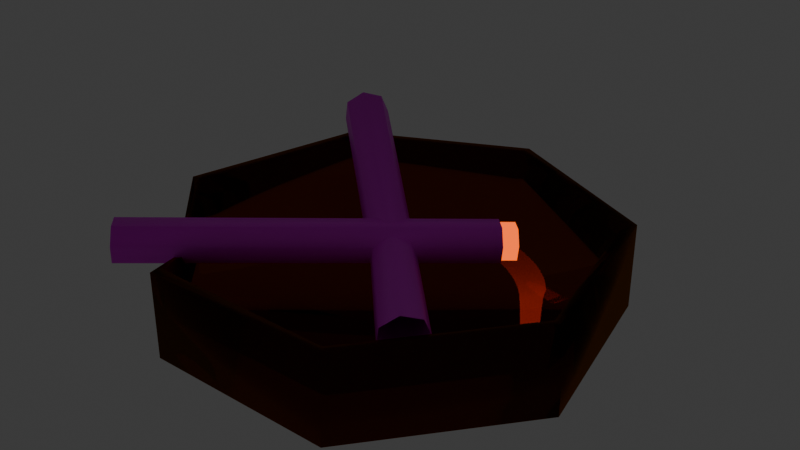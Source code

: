 # Source: bent_up_cig_.blend  (saved by Blender 4.0.36; exported with 4.5.12 LTS)
import bpy
from mathutils import Matrix  # noqa: F401  (used for matrix-valued properties, if any)

bpy.ops.wm.read_factory_settings(use_empty=True)
scene = bpy.context.scene
scene.name = 'Scene'

# ---- collections
col_collection = bpy.data.collections.new('Collection'); scene.collection.children.link(col_collection)

# ---- images (referenced by path relative to the original .blend; pixels are not part of the script)
import os
ASSET_DIR = os.environ.get("B2B_ASSET_DIR", "")  # directory of the original .blend (textures are referenced by path, not embedded)
HERE = os.path.dirname(os.path.abspath(__file__))  # packed textures are extracted next to this script under _unpacked/

def load_image(name, relpath, width, height, colorspace="sRGB"):
    """Load a texture the original file referenced (path relative to the .blend, or extracted next to this script)."""
    p = next((c for c in (os.path.join(HERE, relpath), os.path.join(ASSET_DIR, relpath)) if relpath and os.path.exists(c)), "")
    if p:
        img = bpy.data.images.load(p, check_existing=True)
        img.name = name
    else:  # same state as the original file: an image datablock whose file is absent (Cycles renders it pink)
        img = bpy.data.images.new(name, width, height)
        img.source = "FILE"
        img.filepath = "//" + (relpath or name)
    img.colorspace_settings.name = colorspace
    return img
img_cig_casing = load_image('cig casing', 'cig casing skin.png', 1024, 1024, 'sRGB')

# ---- materials (node trees are filled in below, after node groups)
mat_material_001 = bpy.data.materials.new('Material.001')
mat_material_001.use_transparent_shadow = False
mat_material_003 = bpy.data.materials.new('Material.003')
mat_material_003.use_transparent_shadow = False
mat_material_002 = bpy.data.materials.new('Material.002')
mat_material_002.use_transparent_shadow = False

# ---- material node trees
mat_material_001.use_nodes = True; mat_material_001.node_tree.nodes.clear()
_N = mat_material_001.node_tree.nodes; _L = mat_material_001.node_tree.links
n0 = _N.new('ShaderNodeOutputMaterial'); n0.name = 'Material Output'; n0.location = (300, 300)
n1 = _N.new('ShaderNodeBsdfGlass'); n1.name = 'Glass BSDF'; n1.location = (10, 300)
n1.inputs[0].default_value = (0.4878, 0.1525, 0.01201, 1.0)
n1.inputs[2].default_value = 1.45
_L.new(n1.outputs[0], n0.inputs[0])
n0.is_active_output = True
mat_material_003.use_nodes = True; mat_material_003.node_tree.nodes.clear()
_N = mat_material_003.node_tree.nodes; _L = mat_material_003.node_tree.links
n0 = _N.new('ShaderNodeBsdfPrincipled'); n0.name = 'Principled BSDF'; n0.location = (10, 300)
n0.inputs[3].default_value = 1.45
n1 = _N.new('ShaderNodeOutputMaterial'); n1.name = 'Material Output'; n1.location = (300, 300)
n2 = _N.new('ShaderNodeTexImage'); n2.name = 'Image Texture'; n2.location = (-394, 251)
n2.image = img_cig_casing
_L.new(n0.outputs[0], n1.inputs[0])
_L.new(n2.outputs[0], n0.inputs[0])
n1.is_active_output = True
mat_material_002.use_nodes = True; mat_material_002.node_tree.nodes.clear()
_N = mat_material_002.node_tree.nodes; _L = mat_material_002.node_tree.links
n0 = _N.new('ShaderNodeOutputMaterial'); n0.name = 'Material Output'; n0.location = (300, 300)
n1 = _N.new('ShaderNodeEmission'); n1.name = 'Emission'; n1.location = (10, 300)
n1.inputs[0].default_value = (1.0, 0.1123, 0.001938, 1.0)
n1.inputs[1].default_value = 1.8
_L.new(n1.outputs[0], n0.inputs[0])
n0.is_active_output = True

# ---- world
world_world = bpy.data.worlds.new('World'); scene.world = world_world
world_world.use_nodes = True; world_world.node_tree.nodes.clear()
_N = world_world.node_tree.nodes; _L = world_world.node_tree.links
n0 = _N.new('ShaderNodeOutputWorld'); n0.name = 'World Output'; n0.location = (300, 300)
n1 = _N.new('ShaderNodeBackground'); n1.name = 'Background'; n1.location = (10, 300)
n1.inputs[0].default_value = (0.05088, 0.05088, 0.05088, 1.0)
_L.new(n1.outputs[0], n0.inputs[0])
n0.is_active_output = True
world_world.color = (0.05088, 0.05088, 0.05088)
world_world.use_sun_shadow = False
world_world.sun_shadow_jitter_overblur = 0.0

# ---- meshes
me_cylinder = bpy.data.meshes.new('Cylinder')
me_cylinder.from_pydata([(0.0, 0.13, -0.025), (0.0, 0.115, -0.003468), (0.1016, 0.08105, -0.025), (0.08989, 0.07168, -0.003468), (0.1267, -0.02893, -0.025), (0.1121, -0.02558, -0.003468), (0.0564, -0.1171, -0.025), (0.04988, -0.1036, -0.003468), (-0.0564, -0.1171, -0.025), (-0.04988, -0.1036, -0.003468), (-0.1267, -0.02893, -0.025), (-0.1121, -0.02558, -0.003468), (-0.1016, 0.08105, -0.025), (-0.08989, 0.07168, -0.003468), (0.1016, 0.08105, 0.025), (0.0, 0.13, 0.025), (0.1267, -0.02893, 0.025), (0.0564, -0.1171, 0.025), (-0.0564, -0.1171, 0.025), (-0.1267, -0.02893, 0.025), (-0.1016, 0.08105, 0.025), (0.09611, 0.07664, 0.025), (0.0, 0.1229, 0.025), (0.1198, -0.02735, 0.025), (0.05333, -0.1107, 0.025), (-0.05333, -0.1107, 0.025), (-0.1198, -0.02735, 0.025), (-0.09611, 0.07664, 0.025), (-0.09096, -0.07212, 0.006486), (-0.08769, -0.06951, 0.006486), (-0.08735, -0.07664, 0.006486), (-0.08428, -0.07379, 0.006486)], [], [(0, 15, 14, 2), (2, 14, 16, 4), (4, 16, 17, 6), (6, 17, 18, 8), (30, 28, 19, 10, 8, 18), (3, 1, 13, 11, 9, 7, 5), (10, 19, 20, 12), (12, 20, 15, 0), (0, 2, 4, 6, 8, 10, 12), (22, 21, 14, 15), (21, 23, 16, 14), (23, 24, 17, 16), (24, 25, 18, 17), (29, 26, 19, 28), (26, 27, 20, 19), (27, 22, 15, 20), (1, 3, 21, 22), (3, 5, 23, 21), (5, 7, 24, 23), (7, 9, 25, 24), (11, 13, 27, 26), (13, 1, 22, 27), (31, 29, 28, 30), (9, 11, 26, 29, 31, 25), (25, 31, 30, 18)])
me_cylinder.polygons.foreach_set('use_smooth', [True] * 25)
_uv = me_cylinder.uv_layers.new(name='UVMap')
_uv.uv.foreach_set('vector', [1.0, 0.5, 1.0, 1.0, 0.8571, 1.0, 0.8571, 0.5, 0.8571, 0.5, 0.8571, 1.0, 0.7143, 1.0, 0.7143, 0.5, 0.7143, 0.5, 0.7143, 1.0, 0.5714, 1.0, 0.5714, 0.5, 0.5714, 0.5, 0.5714, 1.0, 0.4286, 1.0, 0.4286, 0.5, 0.3681, 1.0, 0.3569, 1.0, 0.2857, 1.0, 0.2857, 0.5, 0.4286, 0.5, 0.4286, 1.0, 0.4159, 0.3823, 0.25, 0.4622, 0.08406, 0.3823, 0.04307, 0.2028, 0.1579, 0.05877, 0.3421, 0.05877, 0.4569, 0.2028, 0.2857, 0.5, 0.2857, 1.0, 0.1429, 1.0, 0.1429, 0.5, 0.1429, 0.5, 0.1429, 1.0, 2.98e-08, 1.0, 2.98e-08, 0.5, 0.75, 0.49, 0.9376, 0.3996, 0.984, 0.1966, 0.8541, 0.03377, 0.6459, 0.03377, 0.516, 0.1966, 0.5624, 0.3996, 0.25, 0.4769, 0.4274, 0.3915, 0.4376, 0.3996, 0.25, 0.49, 0.4274, 0.3915, 0.4712, 0.1995, 0.484, 0.1966, 0.4376, 0.3996, 0.4712, 0.1995, 0.3485, 0.04554, 0.3541, 0.03377, 0.484, 0.1966, 0.3485, 0.04554, 0.1515, 0.04554, 0.1459, 0.03377, 0.3541, 0.03377, 0.08996, 0.1227, 0.02876, 0.1995, 0.01602, 0.1966, 0.08075, 0.1154, 0.02876, 0.1995, 0.07258, 0.3915, 0.06236, 0.3996, 0.01602, 0.1966, 0.07258, 0.3915, 0.25, 0.4769, 0.25, 0.49, 0.06236, 0.3996, 0.25, 0.4622, 0.4159, 0.3823, 0.4274, 0.3915, 0.25, 0.4769, 0.4159, 0.3823, 0.4569, 0.2028, 0.4712, 0.1995, 0.4274, 0.3915, 0.4569, 0.2028, 0.3421, 0.05877, 0.3485, 0.04554, 0.4712, 0.1995, 0.3421, 0.05877, 0.1579, 0.05877, 0.1515, 0.04554, 0.3485, 0.04554, 0.04307, 0.2028, 0.08406, 0.3823, 0.07258, 0.3915, 0.02876, 0.1995, 0.08406, 0.3823, 0.25, 0.4622, 0.25, 0.4769, 0.07258, 0.3915, 0.09957, 0.1107, 0.08996, 0.1227, 0.08075, 0.1154, 0.09091, 0.1027, 0.1579, 0.05877, 0.04307, 0.2028, 0.02876, 0.1995, 0.08996, 0.1227, 0.09957, 0.1107, 0.1515, 0.04554, 0.1515, 0.04554, 0.09957, 0.1107, 0.09091, 0.1027, 0.1459, 0.03377])
me_cylinder.materials.append(mat_material_001)
me_cylinder.update()
me_cylinder_001 = bpy.data.meshes.new('Cylinder.001')
me_cylinder_001.from_pydata([(1.487e-10, 0.004452, -0.035), (-1.487e-10, 0.004452, 0.035), (0.003303, 0.002776, -0.035), (0.003303, 0.002776, 0.035), (0.004119, -0.0009907, -0.035), (0.004119, -0.0009907, 0.035), (0.001833, -0.004011, -0.035), (0.001833, -0.004011, 0.035), (-0.001833, -0.004011, -0.035), (-0.001833, -0.004011, 0.035), (-0.004119, -0.0009907, -0.035), (-0.004119, -0.0009907, 0.035), (-0.003303, 0.002776, -0.035), (-0.003303, 0.002776, 0.035)], [], [(0, 1, 3, 2), (2, 3, 5, 4), (4, 5, 7, 6), (6, 7, 9, 8), (3, 1, 13, 11, 9, 7, 5), (8, 9, 11, 10), (10, 11, 13, 12), (12, 13, 1, 0)])
me_cylinder_001.polygons.foreach_set('use_smooth', [True] * 8)
_uv = me_cylinder_001.uv_layers.new(name='UVMap')
_uv.uv.foreach_set('vector', [1.0, 0.5, 1.0, 1.0, 0.8571, 1.0, 0.8571, 0.5, 0.8571, 0.5, 0.8571, 1.0, 0.7143, 1.0, 0.7143, 0.5, 0.7143, 0.5, 0.7143, 1.0, 0.5714, 1.0, 0.5714, 0.5, 0.5714, 0.5, 0.5714, 1.0, 0.4286, 1.0, 0.4286, 0.5, 0.4376, 0.3996, 0.25, 0.49, 0.06236, 0.3996, 0.01602, 0.1966, 0.1459, 0.03377, 0.3541, 0.03377, 0.484, 0.1966, 0.4286, 0.5, 0.4286, 1.0, 0.2857, 1.0, 0.2857, 0.5, 0.2857, 0.5, 0.2857, 1.0, 0.1429, 1.0, 0.1429, 0.5, 0.1429, 0.5, 0.1429, 1.0, 2.98e-08, 1.0, 2.98e-08, 0.5])
me_cylinder_001.materials.append(mat_material_003)
me_cylinder_001.update()
me_cylinder_002 = bpy.data.meshes.new('Cylinder.002')
me_cylinder_002.from_pydata([(1.5e-10, 0.003831, -0.02969), (-5.361e-09, 0.003831, -0.03563), (0.002995, 0.002389, -0.02969), (0.002995, 0.002389, -0.03563), (0.003735, -0.0008525, -0.02969), (0.003735, -0.0008525, -0.03563), (0.001662, -0.003452, -0.02969), (0.001662, -0.003452, -0.03563), (-0.001662, -0.003452, -0.02969), (-0.001662, -0.003452, -0.03563), (-0.003735, -0.0008525, -0.02969), (-0.003735, -0.0008525, -0.03563), (-0.002995, 0.002389, -0.02969), (-0.002995, 0.002389, -0.03563)], [], [(0, 1, 3, 2), (2, 3, 5, 4), (4, 5, 7, 6), (6, 7, 9, 8), (3, 1, 13, 11, 9, 7, 5), (8, 9, 11, 10), (10, 11, 13, 12), (0, 2, 4, 6, 8, 10, 12), (12, 13, 1, 0)])
me_cylinder_002.polygons.foreach_set('use_smooth', [True] * 9)
_uv = me_cylinder_002.uv_layers.new(name='UVMap')
_uv.uv.foreach_set('vector', [1.0, 0.5, 1.0, 1.0, 0.8571, 1.0, 0.8571, 0.5, 0.8571, 0.5, 0.8571, 1.0, 0.7143, 1.0, 0.7143, 0.5, 0.7143, 0.5, 0.7143, 1.0, 0.5714, 1.0, 0.5714, 0.5, 0.5714, 0.5, 0.5714, 1.0, 0.4286, 1.0, 0.4286, 0.5, 0.4376, 0.3996, 0.25, 0.49, 0.06236, 0.3996, 0.01602, 0.1966, 0.1459, 0.03377, 0.3541, 0.03377, 0.484, 0.1966, 0.4286, 0.5, 0.4286, 1.0, 0.2857, 1.0, 0.2857, 0.5, 0.2857, 0.5, 0.2857, 1.0, 0.1429, 1.0, 0.1429, 0.5, 2.98e-08, 0.5, 0.8571, 0.5, 0.7143, 0.5, 0.5714, 0.5, 0.4286, 0.5, 0.2857, 0.5, 0.1429, 0.5, 0.1429, 0.5, 0.1429, 1.0, 2.98e-08, 1.0, 2.98e-08, 0.5])
me_cylinder_002.materials.append(mat_material_002)
me_cylinder_002.update()
me_cylinder_003 = bpy.data.meshes.new('Cylinder.003')
me_cylinder_003.from_pydata([(0.007424, -0.03676, 0.006364), (0.004089, 0.03313, 0.008328), (0.005083, -0.03679, 0.003493), (0.001748, 0.0331, 0.005458), (0.005858, -0.03665, -0.0002792), (0.002523, 0.03324, 0.001685), (0.009166, -0.03644, -0.002113), (0.005831, 0.03345, -0.0001483), (0.01252, -0.03632, -0.0006269), (0.009181, 0.03357, 0.001338), (0.01338, -0.03639, 0.00306), (0.01005, 0.03351, 0.005024), (0.01112, -0.03658, 0.006171), (0.007784, 0.03331, 0.008135), (-0.005089, -0.001397, 0.004801), (-0.00743, -0.001428, 0.00193), (-0.006655, -0.001285, -0.001842), (-0.003347, -0.001075, -0.003676), (3.007e-06, -0.0009573, -0.00219), (0.000872, -0.001019, 0.001497), (-0.001394, -0.001215, 0.004608)], [], [(14, 1, 3, 15), (15, 3, 5, 16), (16, 5, 7, 17), (17, 7, 9, 18), (3, 1, 13, 11, 9, 7, 5), (18, 9, 11, 19), (19, 11, 13, 20), (20, 13, 1, 14), (12, 20, 14, 0), (10, 19, 20, 12), (8, 18, 19, 10), (6, 17, 18, 8), (4, 16, 17, 6), (2, 15, 16, 4), (0, 14, 15, 2)])
me_cylinder_003.polygons.foreach_set('use_smooth', [True] * 15)
_uv = me_cylinder_003.uv_layers.new(name='UVMap')
_uv.uv.foreach_set('vector', [1.0, 0.7524, 1.0, 1.0, 0.8571, 1.0, 0.8571, 0.7524, 0.8571, 0.7524, 0.8571, 1.0, 0.7143, 1.0, 0.7143, 0.7524, 0.7143, 0.7524, 0.7143, 1.0, 0.5714, 1.0, 0.5714, 0.7524, 0.5714, 0.7524, 0.5714, 1.0, 0.4286, 1.0, 0.4286, 0.7524, 0.4376, 0.3996, 0.25, 0.49, 0.06236, 0.3996, 0.01602, 0.1966, 0.1459, 0.03377, 0.3541, 0.03377, 0.484, 0.1966, 0.4286, 0.7524, 0.4286, 1.0, 0.2857, 1.0, 0.2857, 0.7524, 0.2857, 0.7524, 0.2857, 1.0, 0.1429, 1.0, 0.1429, 0.7524, 0.1429, 0.7524, 0.1429, 1.0, 2.98e-08, 1.0, 2.974e-08, 0.7524, 0.1429, 0.5, 0.1429, 0.7524, 2.974e-08, 0.7524, 2.98e-08, 0.5, 0.2857, 0.5, 0.2857, 0.7524, 0.1429, 0.7524, 0.1429, 0.5, 0.4286, 0.5, 0.4286, 0.7524, 0.2857, 0.7524, 0.2857, 0.5, 0.5714, 0.5, 0.5714, 0.7524, 0.4286, 0.7524, 0.4286, 0.5, 0.7143, 0.5, 0.7143, 0.7524, 0.5714, 0.7524, 0.5714, 0.5, 0.8571, 0.5, 0.8571, 0.7524, 0.7143, 0.7524, 0.7143, 0.5, 1.0, 0.5, 1.0, 0.7524, 0.8571, 0.7524, 0.8571, 0.5])
me_cylinder_003.materials.append(mat_material_003)
me_cylinder_003.update()

# ---- objects
ob_cylinder = bpy.data.objects.new('Cylinder', me_cylinder)
ob_outercig = bpy.data.objects.new('outercig', me_cylinder_001)
ob_inner_cig = bpy.data.objects.new('inner cig', me_cylinder_002)
ob_bent_up_cig = bpy.data.objects.new('bent up cig', me_cylinder_003)

# ---- transforms, parenting, visibility, modifiers, constraints
ob_cylinder.location = (0.0, 0.0, 0.0)
ob_outercig.location = (-0.04018, -0.0225, 0.00907)
ob_outercig.rotation_euler = (1.315, 4.903, -0.5403)
ob_outercig.scale = (2.993, 2.993, 2.993)
ob_inner_cig.location = (-0.03336, -0.01577, 0.008611)
ob_inner_cig.rotation_euler = (1.315, 4.903, -0.5403)
ob_inner_cig.scale = (2.928, 2.928, 2.928)
_m = ob_inner_cig.modifiers.new('Decimate', 'DECIMATE')
_m.ratio = 0.9173
ob_bent_up_cig.location = (-0.003339, 0.008218, 0.01285)
ob_bent_up_cig.rotation_euler = (1.315, 4.903, -0.5403)
ob_bent_up_cig.scale = (2.993, 2.993, 2.993)

# ---- collection membership
col_collection.objects.link(ob_cylinder)
col_collection.objects.link(ob_outercig)
col_collection.objects.link(ob_inner_cig)
col_collection.objects.link(ob_bent_up_cig)

# ---- scene / render settings (as saved in the file)
scene.frame_start = 1; scene.frame_end = 250; scene.frame_set(1)
scene.render.engine = 'BLENDER_EEVEE_NEXT'
scene.cycles.sampling_pattern = 'TABULATED_SOBOL'
bpy.context.view_layer.update()

# ---- added for rendering (the .blend has no active camera): camera
cam_auto = bpy.data.cameras.new('AutoCamera')
cam_auto.lens = 50.0
cam_auto.sensor_width = 36.0
cam_auto.clip_end = 1000.0
ob_auto_camera = bpy.data.objects.new('AutoCamera', cam_auto)
scene.collection.objects.link(ob_auto_camera)
ob_auto_camera.location = (0.340709, -0.402413, 0.293621)
ob_auto_camera.rotation_euler = (1.09748, -7.21219e-08, 0.694738)
scene.camera = ob_auto_camera
bpy.context.view_layer.update()
